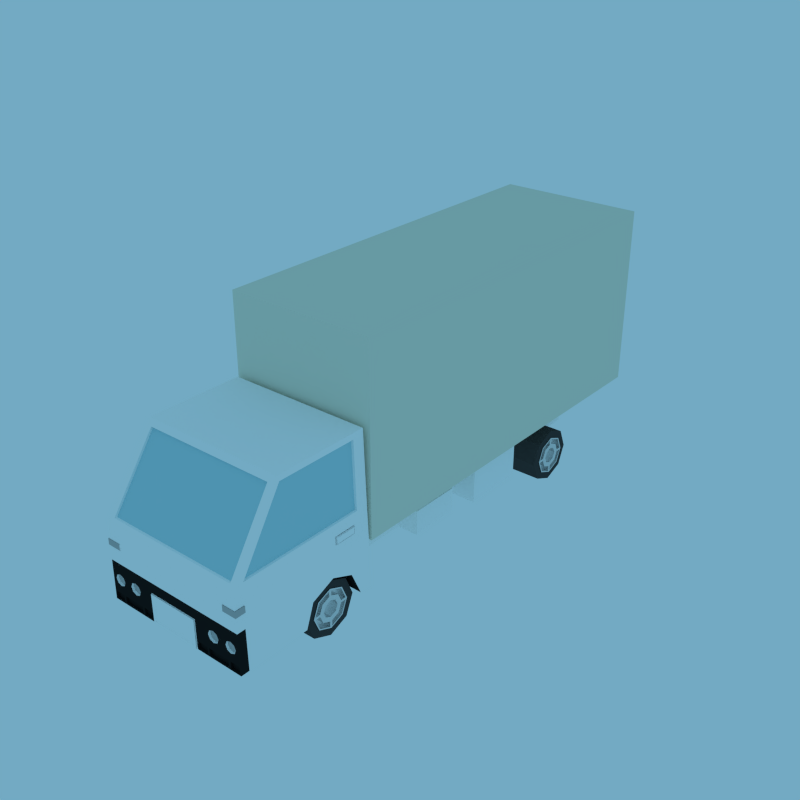 # Source: Truck.blend  (saved by Blender 2.79.0; exported with 4.5.12 LTS)
import bpy
from mathutils import Matrix  # noqa: F401  (used for matrix-valued properties, if any)

bpy.ops.wm.read_factory_settings(use_empty=True)
scene = bpy.context.scene
scene.name = 'Scene'

# ---- collections
col_collection_1 = bpy.data.collections.new('Collection 1'); scene.collection.children.link(col_collection_1)

# ---- materials (node trees are filled in below, after node groups)
mat_white = bpy.data.materials.new('White')
mat_white.alpha_threshold = 0.0
mat_white.diffuse_color = (1.0, 1.0, 1.0, 1.0)
mat_white.roughness = 0.5
mat_window = bpy.data.materials.new('Window')
mat_window.alpha_threshold = 0.0
mat_window.diffuse_color = (0.4532, 0.7322, 0.8, 1.0)
mat_window.roughness = 0.5
mat_wheels = bpy.data.materials.new('Wheels')
mat_wheels.alpha_threshold = 0.0
mat_wheels.diffuse_color = (0.05925, 0.05925, 0.05925, 1.0)
mat_wheels.roughness = 0.5
mat_wheel_rim = bpy.data.materials.new('Wheel Rim')
mat_wheel_rim.alpha_threshold = 0.0
mat_wheel_rim.roughness = 0.5
mat_black = bpy.data.materials.new('Black')
mat_black.alpha_threshold = 0.0
mat_black.diffuse_color = (0.01668, 0.01668, 0.01668, 1.0)
mat_black.roughness = 0.5
mat_cream = bpy.data.materials.new('Cream')
mat_cream.alpha_threshold = 0.0
mat_cream.diffuse_color = (0.7923, 0.8, 0.6717, 1.0)
mat_cream.roughness = 0.5
mat_silver = bpy.data.materials.new('Silver')
mat_silver.alpha_threshold = 0.0
mat_silver.diffuse_color = (0.4819, 0.4819, 0.4819, 1.0)
mat_silver.roughness = 0.5

# ---- material node trees
mat_white.use_nodes = True; mat_white.node_tree.nodes.clear()
_N = mat_white.node_tree.nodes; _L = mat_white.node_tree.links
n0 = _N.new('ShaderNodeOutputMaterial'); n0.name = 'Material Output'; n0.location = (300, 300)
n1 = _N.new('ShaderNodeBsdfDiffuse'); n1.name = 'Diffuse BSDF'; n1.location = (10, 300)
n1.inputs[0].default_value = (1.0, 1.0, 1.0, 1.0)
_L.new(n1.outputs[0], n0.inputs[0])
n0.is_active_output = True
mat_window.use_nodes = True; mat_window.node_tree.nodes.clear()
_N = mat_window.node_tree.nodes; _L = mat_window.node_tree.links
n0 = _N.new('ShaderNodeOutputMaterial'); n0.name = 'Material Output'; n0.location = (300, 300)
n1 = _N.new('ShaderNodeBsdfDiffuse'); n1.name = 'Diffuse BSDF'; n1.location = (10, 300)
n1.inputs[0].default_value = (0.4532, 0.7322, 0.8, 1.0)
_L.new(n1.outputs[0], n0.inputs[0])
n0.is_active_output = True
mat_wheels.use_nodes = True; mat_wheels.node_tree.nodes.clear()
_N = mat_wheels.node_tree.nodes; _L = mat_wheels.node_tree.links
n0 = _N.new('ShaderNodeOutputMaterial'); n0.name = 'Material Output'; n0.location = (300, 300)
n1 = _N.new('ShaderNodeBsdfDiffuse'); n1.name = 'Diffuse BSDF'; n1.location = (10, 300)
n1.inputs[0].default_value = (0.05925, 0.05925, 0.05925, 1.0)
_L.new(n1.outputs[0], n0.inputs[0])
n0.is_active_output = True
mat_wheel_rim.use_nodes = True; mat_wheel_rim.node_tree.nodes.clear()
_N = mat_wheel_rim.node_tree.nodes; _L = mat_wheel_rim.node_tree.links
n0 = _N.new('ShaderNodeOutputMaterial'); n0.name = 'Material Output'; n0.location = (300, 300)
n1 = _N.new('ShaderNodeBsdfAnisotropic'); n1.name = 'Glossy BSDF'; n1.location = (100, 300)
n1.distribution = 'GGX'
n1.inputs[1].default_value = 0.3711
_L.new(n1.outputs[0], n0.inputs[0])
n0.is_active_output = True
mat_black.use_nodes = True; mat_black.node_tree.nodes.clear()
_N = mat_black.node_tree.nodes; _L = mat_black.node_tree.links
n0 = _N.new('ShaderNodeOutputMaterial'); n0.name = 'Material Output'; n0.location = (300, 300)
n1 = _N.new('ShaderNodeBsdfDiffuse'); n1.name = 'Diffuse BSDF'; n1.location = (10, 300)
n1.inputs[0].default_value = (0.01668, 0.01668, 0.01668, 1.0)
_L.new(n1.outputs[0], n0.inputs[0])
n0.is_active_output = True
mat_cream.use_nodes = True; mat_cream.node_tree.nodes.clear()
_N = mat_cream.node_tree.nodes; _L = mat_cream.node_tree.links
n0 = _N.new('ShaderNodeOutputMaterial'); n0.name = 'Material Output'; n0.location = (300, 300)
n1 = _N.new('ShaderNodeBsdfDiffuse'); n1.name = 'Diffuse BSDF'; n1.location = (10, 300)
n1.inputs[0].default_value = (0.7923, 0.8, 0.6717, 1.0)
_L.new(n1.outputs[0], n0.inputs[0])
n0.is_active_output = True
mat_silver.use_nodes = True; mat_silver.node_tree.nodes.clear()
_N = mat_silver.node_tree.nodes; _L = mat_silver.node_tree.links
n0 = _N.new('ShaderNodeOutputMaterial'); n0.name = 'Material Output'; n0.location = (300, 300)
n1 = _N.new('ShaderNodeBsdfDiffuse'); n1.name = 'Diffuse BSDF'; n1.location = (10, 300)
n1.inputs[0].default_value = (0.4819, 0.4819, 0.4819, 1.0)
_L.new(n1.outputs[0], n0.inputs[0])
n0.is_active_output = True

# ---- world
world_world = bpy.data.worlds.new('World'); scene.world = world_world
world_world.use_nodes = True; world_world.node_tree.nodes.clear()
_N = world_world.node_tree.nodes; _L = world_world.node_tree.links
n0 = _N.new('ShaderNodeBackground'); n0.name = 'Background'; n0.location = (114, 309)
n0.inputs[0].default_value = (0.1219, 0.2863, 0.3887, 1.0)
n0.inputs[1].default_value = 1.4
n1 = _N.new('ShaderNodeOutputWorld'); n1.name = 'World Output'; n1.location = (300, 300)
_L.new(n0.outputs[0], n1.inputs[0])
n1.is_active_output = True
world_world.color = (0.05088, 0.05088, 0.05088)
world_world.use_sun_shadow = False
world_world.sun_shadow_jitter_overblur = 0.0
world_world.cycles.sampling_method = 'MANUAL'
world_world.cycles.sample_map_resolution = 2048

# ---- meshes
me_cube = bpy.data.meshes.new('Cube')
me_cube.from_pydata([(0.2987, -0.01448, 0.2765), (0.2987, -0.01448, 1.007), (0.2987, 1.584, 0.2765), (0.2987, 1.584, 1.007), (0.2987, -0.61, 0.1), (0.2844, -0.4089, 0.6993), (0.2987, -0.02, 0.1), (0.2844, -0.03254, 0.7), (0.2987, 1.584, 0.8068), (0.2987, -0.01448, 0.8068), (0.2987, 1.584, 0.9068), (0.2987, -0.01448, 0.9068), (0.2915, -0.02627, 0.4), (0.2915, -0.6103, 0.4002), (0.1431, -0.03254, 0.7), (0.1431, -0.02, 0.1), (0.1431, -0.4089, 0.6993), (0.1031, -0.61, 0.1), (0.1431, -0.6103, 0.4002), (0.1431, -0.02627, 0.4), (0.2951, -0.02314, 0.2667), (0.2959, -0.61, 0.2276), (0.1031, -0.61, 0.2151), (0.1431, -0.02314, 0.2667), (0.1431, 1.378, 0.1), (0.1431, 1.378, 0.2667), (0.2611, 1.123, 0.0769), (0.2611, 1.1, 0.06733), (0.2611, 1.077, 0.0769), (0.2611, 1.067, 0.1), (0.2611, 1.077, 0.1231), (0.2611, 1.1, 0.1327), (0.2611, 1.133, 0.1), (0.2611, 1.123, 0.1231), (0.2811, 1.123, 0.0769), (0.2811, 1.1, 0.06733), (0.2811, 1.077, 0.0769), (0.2811, 1.067, 0.1), (0.2811, 1.077, 0.1231), (0.2811, 1.1, 0.1327), (0.2811, 1.133, 0.1), (0.2811, 1.123, 0.1231), (0.1573, -0.09058, 0.1), (0.1573, -0.1226, 0.1774), (0.1573, -0.2, 0.2094), (0.1573, -0.2774, 0.1774), (0.1573, -0.3094, 0.1), (0.1573, -0.2774, 0.02263), (0.1573, -0.2, -0.009415), (0.1573, -0.1226, 0.02263), (0.278, -0.09058, 0.1), (0.278, -0.1226, 0.1774), (0.278, -0.2, 0.2094), (0.278, -0.2774, 0.1774), (0.278, -0.3094, 0.1), (0.278, -0.2774, 0.02263), (0.278, -0.2, -0.009415), (0.278, -0.1226, 0.02263), (0.1031, -0.4927, 0.2151), (0.2987, -0.3274, 0.1), (0.2987, -0.07236, 0.1), (0.1431, -0.1986, 0.2268), (0.1431, -0.2934, 0.1876), (0.1431, -0.07236, 0.1), (0.1431, -0.3274, 0.1), (0.2968, -0.2934, 0.1876), (0.2959, -0.1986, 0.2268), (0.2967, -0.1124, 0.192), (0.1431, -0.1124, 0.192), (0.1431, -0.1986, 0.1), (0.2844, -0.05522, 0.7), (0.2915, -0.05147, 0.4), (0.1431, -0.08892, 0.7), (0.2951, -0.08892, 0.2667), (0.2849, -0.07767, 0.6773), (0.2849, -0.3978, 0.6773), (0.291, -0.5675, 0.4181), (0.291, -0.07449, 0.4181), (0.275, -0.07767, 0.6773), (0.275, -0.3978, 0.6773), (0.2811, -0.5675, 0.4181), (0.2811, -0.07449, 0.4181), (0.2619, -0.4234, 0.6778), (0.2681, -0.5975, 0.4192), (0.1431, -0.5975, 0.4192), (0.1431, -0.4234, 0.6778), (0.1431, -0.4125, 0.6773), (0.1431, -0.587, 0.4181), (0.2619, -0.4125, 0.6773), (0.2681, -0.587, 0.4181), (0.2922, -0.1802, 0.3737), (0.2931, -0.1801, 0.3402), (0.2922, -0.08918, 0.3737), (0.2931, -0.08919, 0.3402), (0.28, -0.1802, 0.3734), (0.2809, -0.1801, 0.3398), (0.28, -0.08918, 0.3734), (0.2809, -0.08919, 0.3399), (0.2802, -0.1739, 0.3671), (0.2808, -0.1738, 0.3461), (0.2802, -0.09544, 0.3671), (0.2808, -0.09545, 0.3462), (0.2808, -0.1542, 0.3461), (0.2802, -0.1542, 0.3671), (0.2869, -0.1739, 0.3673), (0.2874, -0.1738, 0.3463), (0.2874, -0.1542, 0.3463), (0.2869, -0.1542, 0.3673), (0.2965, -0.1739, 0.3676), (0.297, -0.1738, 0.3465), (0.297, -0.1542, 0.3466), (0.2965, -0.1542, 0.3676), (0.2874, -0.09545, 0.3463), (0.2869, -0.09544, 0.3673), (0.297, -0.09545, 0.3466), (0.2965, -0.09544, 0.3676), (0.1345, -0.007801, 0.253), (0.1345, -0.007801, 0.2939), (0.1345, 1.366, 0.253), (0.1345, 1.366, 0.2939), (0.2807, 1.584, 0.9887), (0.2807, 1.584, 0.8068), (0.2807, 1.584, 0.2945), (0.2807, 1.584, 0.9068), (0.2317, 1.57, 0.8956), (0.2317, 1.57, 0.9108), (0.2317, 1.593, 0.8956), (0.2317, 1.593, 0.9108), (0.2918, 1.57, 0.8956), (0.2918, 1.57, 0.9108), (0.2918, 1.593, 0.8956), (0.2918, 1.593, 0.9108), (0.2317, 1.57, 0.3668), (0.2317, 1.57, 0.382), (0.2317, 1.593, 0.3668), (0.2317, 1.593, 0.382), (0.2918, 1.57, 0.3668), (0.2918, 1.57, 0.382), (0.2918, 1.593, 0.3668), (0.2918, 1.593, 0.382), (0.006417, 1.584, 1.007), (0.006417, -0.01448, 0.2765), (0.006417, -0.01448, 0.8068), (0.006417, -0.01448, 0.9068), (0.006417, 1.584, 0.2765), (0.006417, -0.01448, 1.007), (0.006417, 1.584, 0.9887), (0.006417, 1.584, 0.2945), (0.006417, 1.584, 0.8068), (0.006417, 1.584, 0.9068), (0.006417, 1.58, 0.2945), (0.006417, 1.58, 0.8068), (0.006417, 1.58, 0.9887), (0.006417, 1.58, 0.9068), (0.006417, 1.584, 0.6041), (0.006417, 1.584, 0.623), (0.006417, 1.58, 0.6041), (0.006417, 1.58, 0.623), (0.05529, 1.584, 0.623), (0.05529, 1.584, 0.6041), (0.007139, 1.584, 0.6048), (0.007139, 1.584, 0.6222), (0.05457, 1.584, 0.6222), (0.05457, 1.584, 0.6048), (0.007139, 1.572, 0.6048), (0.007139, 1.572, 0.6222), (0.05457, 1.572, 0.6222), (0.05457, 1.572, 0.6048), (0.04083, 1.572, 0.6222), (0.04083, 1.572, 0.6048), (0.04168, 1.572, 0.6214), (0.05372, 1.572, 0.6214), (0.05372, 1.572, 0.6057), (0.04168, 1.572, 0.6057), (0.04168, 1.577, 0.6214), (0.05372, 1.577, 0.6214), (0.05372, 1.577, 0.6057), (0.04168, 1.577, 0.6057), (0.04168, 1.584, 0.6214), (0.05372, 1.584, 0.6214), (0.05372, 1.584, 0.6057), (0.04168, 1.584, 0.6057), (0.00975, 1.577, 0.6057), (0.00975, 1.577, 0.6214), (0.00975, 1.584, 0.6057), (0.00975, 1.584, 0.6214), (0.224, -0.61, 0.2276), (0.224, -0.61, 0.1), (0.2973, -0.61, 0.1638), (0.2496, -0.61, 0.1), (0.1031, -0.61, 0.1638), (0.26, -0.61, 0.2276), (0.1835, -0.61, 0.2276), (0.1549, -0.61, 0.1), (0.224, -0.61, 0.1891), (0.1601, -0.61, 0.1891), (0.167, -0.61, 0.1725), (0.1835, -0.61, 0.2126), (0.2001, -0.61, 0.2057), (0.1835, -0.61, 0.1657), (0.2001, -0.61, 0.1725), (0.207, -0.61, 0.1891), (0.167, -0.61, 0.2057), (0.2832, -0.61, 0.189), (0.2765, -0.61, 0.1731), (0.2605, -0.61, 0.1665), (0.2607, -0.61, 0.2117), (0.2767, -0.61, 0.205), (0.2381, -0.61, 0.1892), (0.2446, -0.61, 0.1732), (0.2447, -0.61, 0.2051), (0.2606, -0.6008, 0.1891), (0.2605, -0.6008, 0.1665), (0.2607, -0.6008, 0.2117), (0.2832, -0.6008, 0.189), (0.2381, -0.6008, 0.1892), (0.1835, -0.6008, 0.1891), (0.1835, -0.6008, 0.1657), (0.1835, -0.6008, 0.2126), (0.207, -0.6008, 0.1891), (0.1601, -0.6008, 0.1891), (0.167, -0.6008, 0.1725), (0.2001, -0.6008, 0.2057), (0.2001, -0.6008, 0.1725), (0.167, -0.6008, 0.2057), (0.2765, -0.6008, 0.1731), (0.2767, -0.6008, 0.205), (0.2446, -0.6008, 0.1732), (0.2447, -0.6008, 0.2051), (0.2962, -0.4927, 0.2128), (0.2987, -0.4927, 0.1), (0.1031, -0.4927, 0.1), (0.1031, -0.4927, 0.1638), (0.1005, -0.6142, 0.102), (0.1005, -0.6142, 0.2131), (0.1005, -0.4884, 0.102), (0.1005, -0.4884, 0.2131), (0.09492, -0.6142, 0.2075), (0.09492, -0.6142, 0.1076), (0.09492, -0.61, 0.2075), (0.09492, -0.61, 0.1076), (0.136, -0.61, 0.1374), (0.224, -0.61, 0.1374), (0.1031, -0.61, 0.1374), (0.2345, -0.61, 0.1374), (0.2979, -0.61, 0.1374), (0.1549, -0.61, 0.1374), (0.2873, -0.61, 0.1374), (0.2496, -0.61, 0.1374), (0.2117, -0.61, 0.1374), (0.2939, -0.61, 0.1333), (0.2873, -0.61, 0.1333), (0.2537, -0.61, 0.1333), (0.2537, -0.61, 0.1041), (0.2945, -0.61, 0.1041), (0.2345, -0.61, 0.1333), (0.224, -0.61, 0.1333), (0.2117, -0.61, 0.1333), (0.159, -0.61, 0.1333), (0.159, -0.61, 0.1041), (0.224, -0.61, 0.1041), (0.2455, -0.61, 0.1041), (0.2455, -0.61, 0.1333), (0.136, -0.61, 0.1333), (0.1072, -0.61, 0.1333), (0.1072, -0.61, 0.1041), (0.1508, -0.61, 0.1041), (0.1508, -0.61, 0.1333), (0.2939, -0.6, 0.1333), (0.2873, -0.6, 0.1333), (0.2945, -0.6, 0.1041), (0.2537, -0.6, 0.1333), (0.2537, -0.6, 0.1041), (0.2345, -0.6, 0.1333), (0.224, -0.6, 0.1333), (0.2455, -0.6, 0.1333), (0.2117, -0.6, 0.1333), (0.159, -0.6, 0.1333), (0.159, -0.6, 0.1041), (0.224, -0.6, 0.1041), (0.2455, -0.6, 0.1041), (0.136, -0.6, 0.1333), (0.1072, -0.6, 0.1333), (0.1508, -0.6, 0.1333), (0.1072, -0.6, 0.1041), (0.1508, -0.6, 0.1041), (0.2931, -0.6102, 0.3396), (0.2937, -0.6101, 0.3143), (0.2931, -0.5682, 0.3396), (0.2937, -0.5682, 0.3143), (0.2361, -0.6101, 0.3143), (0.2361, -0.6102, 0.3396), (0.2931, -0.6102, 0.3384), (0.2931, -0.5695, 0.3384), (0.2937, -0.6101, 0.3156), (0.2937, -0.5695, 0.3156), (0.2373, -0.6101, 0.3156), (0.2373, -0.6102, 0.3384), (0.2903, -0.6081, 0.3366), (0.2908, -0.6081, 0.3179), (0.2903, -0.5718, 0.3366), (0.2908, -0.5718, 0.3173), (0.2391, -0.6081, 0.3173), (0.2391, -0.6081, 0.3366), (0.2903, -0.6081, 0.336), (0.2903, -0.5724, 0.336), (0.2908, -0.6081, 0.3173), (0.2908, -0.5724, 0.3179), (0.2397, -0.6081, 0.3179), (0.2397, -0.6081, 0.336), (0.2959, -0.6122, 0.3391), (0.2966, -0.6121, 0.3148), (0.296, -0.5723, 0.3391), (0.2966, -0.5723, 0.3148), (0.2401, -0.6121, 0.3148), (0.2401, -0.6121, 0.3391), (0.1431, 0.3097, 0.2667), (0.1431, 0.5165, 0.2667), (0.1431, 0.3097, 0.1), (0.1431, 0.517, 0.1), (0.1431, 0.6158, 0.2667), (0.1431, 0.8727, 0.2667), (0.1431, 0.6161, 0.1), (0.1431, 0.8728, 0.1), (0.1431, 0.5167, 0.1986), (0.1431, 0.3097, 0.1986), (0.1431, 0.8727, 0.2426), (0.1431, 0.6159, 0.2426), (0.2287, 0.3097, 0.1), (0.2287, 0.517, 0.1), (0.2556, 0.6161, 0.1), (0.2556, 0.8728, 0.1), (0.2287, 0.5167, 0.1986), (0.2287, 0.3097, 0.1986), (0.2556, 0.8727, 0.2426), (0.2556, 0.6159, 0.2426), (0.278, -0.1436, 0.1564), (0.278, -0.1203, 0.1), (0.278, -0.2, 0.1797), (0.278, -0.2564, 0.1564), (0.278, -0.2797, 0.1), (0.278, -0.2564, 0.04363), (0.278, -0.2, 0.02027), (0.278, -0.1436, 0.04363), (0.278, -0.1463, 0.1537), (0.278, -0.124, 0.1), (0.278, -0.2, 0.176), (0.278, -0.2537, 0.1537), (0.278, -0.276, 0.1), (0.278, -0.2537, 0.04629), (0.278, -0.2, 0.02404), (0.278, -0.1463, 0.04629), (0.2811, -0.1444, 0.1556), (0.2811, -0.1214, 0.1), (0.2811, -0.2, 0.1786), (0.2811, -0.2556, 0.1556), (0.2811, -0.2786, 0.1), (0.2811, -0.2556, 0.04444), (0.2811, -0.2, 0.02143), (0.2811, -0.1444, 0.04444), (0.2811, -0.1668, 0.1332), (0.2811, -0.1531, 0.1), (0.2811, -0.2, 0.1469), (0.2811, -0.2332, 0.1332), (0.2811, -0.2469, 0.1), (0.2811, -0.2332, 0.06683), (0.2811, -0.2, 0.05309), (0.2811, -0.1668, 0.06683), (0.2811, -0.252, 0.04799), (0.2811, -0.2046, 0.02837), (0.2811, -0.2046, 0.04999), (0.2811, -0.2367, 0.06328), (0.2811, -0.25, 0.09536), (0.2811, -0.2716, 0.09536), (0.2811, -0.252, 0.152), (0.2811, -0.2716, 0.1046), (0.2811, -0.25, 0.1046), (0.2811, -0.2367, 0.1367), (0.2811, -0.2046, 0.15), (0.2811, -0.2046, 0.1716), (0.2811, -0.148, 0.152), (0.2811, -0.1954, 0.1716), (0.2811, -0.1954, 0.15), (0.2811, -0.1633, 0.1367), (0.2811, -0.15, 0.1046), (0.2811, -0.1284, 0.1046), (0.2811, -0.148, 0.04799), (0.2811, -0.1284, 0.09536), (0.2811, -0.15, 0.09536), (0.2811, -0.1633, 0.06328), (0.2811, -0.1954, 0.04999), (0.2811, -0.1954, 0.02837), (0.2611, -0.2046, 0.02837), (0.2611, -0.252, 0.04799), (0.2611, -0.2716, 0.09536), (0.2611, -0.2046, 0.04999), (0.2611, -0.2367, 0.06328), (0.2611, -0.25, 0.09536), (0.2611, -0.2716, 0.1046), (0.2611, -0.252, 0.152), (0.2611, -0.2046, 0.1716), (0.2611, -0.25, 0.1046), (0.2611, -0.2367, 0.1367), (0.2611, -0.2046, 0.15), (0.2611, -0.1954, 0.1716), (0.2611, -0.148, 0.152), (0.2611, -0.1284, 0.1046), (0.2611, -0.1954, 0.15), (0.2611, -0.1633, 0.1367), (0.2611, -0.15, 0.1046), (0.2611, -0.1284, 0.09536), (0.2611, -0.148, 0.04799), (0.2611, -0.1954, 0.02837), (0.2611, -0.15, 0.09536), (0.2611, -0.1633, 0.06328), (0.2611, -0.1954, 0.04999), (0.2811, -0.1769, 0.1231), (0.2811, -0.1673, 0.1), (0.2811, -0.2, 0.1327), (0.2811, -0.2231, 0.1231), (0.2811, -0.2327, 0.1), (0.2811, -0.2231, 0.0769), (0.2811, -0.2, 0.06733), (0.2811, -0.1769, 0.0769), (0.2611, -0.1769, 0.1231), (0.2611, -0.1673, 0.1), (0.2611, -0.2, 0.1327), (0.2611, -0.2231, 0.1231), (0.2611, -0.2327, 0.1), (0.2611, -0.2231, 0.0769), (0.2611, -0.2, 0.06733), (0.2611, -0.1769, 0.0769), (0.2611, 1.105, 0.04999), (0.2611, 1.137, 0.06328), (0.2611, 1.15, 0.09536), (0.2611, 1.105, 0.02837), (0.2611, 1.152, 0.04799), (0.2611, 1.172, 0.09536), (0.2611, 1.15, 0.1046), (0.2611, 1.137, 0.1367), (0.2611, 1.105, 0.15), (0.2611, 1.172, 0.1046), (0.2611, 1.152, 0.152), (0.2611, 1.105, 0.1716), (0.2611, 1.095, 0.15), (0.2611, 1.063, 0.1367), (0.2611, 1.05, 0.1046), (0.2611, 1.095, 0.1716), (0.2611, 1.048, 0.152), (0.2611, 1.028, 0.1046), (0.2611, 1.05, 0.09536), (0.2611, 1.063, 0.06328), (0.2611, 1.095, 0.04999), (0.2611, 1.028, 0.09536), (0.2611, 1.048, 0.04799), (0.2611, 1.095, 0.02837), (0.2811, 1.105, 0.02837), (0.2811, 1.105, 0.04999), (0.2811, 1.137, 0.06328), (0.2811, 1.15, 0.09536), (0.2811, 1.172, 0.09536), (0.2811, 1.152, 0.04799), (0.2811, 1.172, 0.1046), (0.2811, 1.15, 0.1046), (0.2811, 1.137, 0.1367), (0.2811, 1.105, 0.15), (0.2811, 1.105, 0.1716), (0.2811, 1.152, 0.152), (0.2811, 1.095, 0.1716), (0.2811, 1.095, 0.15), (0.2811, 1.063, 0.1367), (0.2811, 1.05, 0.1046), (0.2811, 1.028, 0.1046), (0.2811, 1.048, 0.152), (0.2811, 1.028, 0.09536), (0.2811, 1.05, 0.09536), (0.2811, 1.063, 0.06328), (0.2811, 1.095, 0.04999), (0.2811, 1.095, 0.02837), (0.2811, 1.048, 0.04799), (0.2811, 1.133, 0.06683), (0.2811, 1.1, 0.05309), (0.2811, 1.067, 0.06683), (0.2811, 1.053, 0.1), (0.2811, 1.067, 0.1332), (0.2811, 1.1, 0.1469), (0.2811, 1.147, 0.1), (0.2811, 1.133, 0.1332), (0.2811, 1.156, 0.04444), (0.2811, 1.1, 0.02143), (0.2811, 1.044, 0.04444), (0.2811, 1.021, 0.1), (0.2811, 1.044, 0.1556), (0.2811, 1.1, 0.1786), (0.2811, 1.179, 0.1), (0.2811, 1.156, 0.1556), (0.278, 1.154, 0.04629), (0.278, 1.1, 0.02404), (0.278, 1.046, 0.04629), (0.278, 1.024, 0.1), (0.278, 1.046, 0.1537), (0.278, 1.1, 0.176), (0.278, 1.176, 0.1), (0.278, 1.154, 0.1537), (0.278, 1.156, 0.04363), (0.278, 1.1, 0.02027), (0.278, 1.044, 0.04363), (0.278, 1.02, 0.1), (0.278, 1.044, 0.1564), (0.278, 1.1, 0.1797), (0.278, 1.18, 0.1), (0.278, 1.156, 0.1564), (0.278, 1.177, 0.02263), (0.278, 1.1, -0.009415), (0.278, 1.023, 0.02263), (0.278, 0.9906, 0.1), (0.278, 1.023, 0.1774), (0.278, 1.1, 0.2094), (0.278, 1.177, 0.1774), (0.278, 1.209, 0.1), (0.1573, 1.177, 0.02263), (0.1573, 1.1, -0.009415), (0.1573, 1.023, 0.02263), (0.1573, 0.9906, 0.1), (0.1573, 1.023, 0.1774), (0.1573, 1.1, 0.2094), (0.1573, 1.177, 0.1774), (0.1573, 1.209, 0.1), (0.2952, -0.61, 0.2563), (0.2959, -0.5766, 0.2301), (0.296, -0.5766, 0.2233), (0.2987, -0.5766, 0.1), (0.2957, -0.5766, 0.2363), (0.2952, -0.5003, 0.2563), (0.1098, -0.61, 0.2563), (0.2952, -0.5766, 0.2563), (-0.2987, -0.01448, 0.2765), (-0.2987, -0.01448, 1.007), (-0.2987, 1.584, 0.2765), (-0.2987, 1.584, 1.007), (-0.2987, -0.61, 0.1), (-0.2844, -0.4089, 0.6993), (-0.2987, -0.02, 0.1), (-0.2844, -0.03254, 0.7), (-0.2987, 1.584, 0.8068), (-0.2987, -0.01448, 0.8068), (-0.2987, 1.584, 0.9068), (-0.2987, -0.01448, 0.9068), (-0.2915, -0.02627, 0.4), (-0.2915, -0.6103, 0.4002), (-0.1431, -0.03254, 0.7), (-0.1431, -0.02, 0.1), (-0.1431, -0.4089, 0.6993), (-0.1031, -0.61, 0.1), (-0.1431, -0.6103, 0.4002), (-0.1431, -0.02627, 0.4), (-0.2951, -0.02314, 0.2667), (-0.2959, -0.61, 0.2276), (-0.1031, -0.61, 0.2151), (-0.1431, -0.02314, 0.2667), (-0.1431, 1.378, 0.1), (-0.1431, 1.378, 0.2667), (-0.2611, 1.123, 0.0769), (-0.2611, 1.1, 0.06733), (-0.2611, 1.077, 0.0769), (-0.2611, 1.067, 0.1), (-0.2611, 1.077, 0.1231), (-0.2611, 1.1, 0.1327), (-0.2611, 1.133, 0.1), (-0.2611, 1.123, 0.1231), (-0.2811, 1.123, 0.0769), (-0.2811, 1.1, 0.06733), (-0.2811, 1.077, 0.0769), (-0.2811, 1.067, 0.1), (-0.2811, 1.077, 0.1231), (-0.2811, 1.1, 0.1327), (-0.2811, 1.133, 0.1), (-0.2811, 1.123, 0.1231), (-0.1573, -0.09058, 0.1), (-0.1573, -0.1226, 0.1774), (-0.1573, -0.2, 0.2094), (-0.1573, -0.2774, 0.1774), (-0.1573, -0.3094, 0.1), (-0.1573, -0.2774, 0.02263), (-0.1573, -0.2, -0.009415), (-0.1573, -0.1226, 0.02263), (-0.278, -0.09058, 0.1), (-0.278, -0.1226, 0.1774), (-0.278, -0.2, 0.2094), (-0.278, -0.2774, 0.1774), (-0.278, -0.3094, 0.1), (-0.278, -0.2774, 0.02263), (-0.278, -0.2, -0.009415), (-0.278, -0.1226, 0.02263), (0.0, 1.584, 1.007), (0.0, 1.584, 0.2765), (0.0, -0.01448, 1.007), (0.0, -0.01448, 0.2765), (0.0, -0.01448, 0.8068), (0.0, -0.01448, 0.9068), (0.0, -0.03254, 0.7), (0.0, -0.02, 0.1), (0.0, -0.4089, 0.6993), (-0.1031, -0.4927, 0.2151), (0.0, -0.6103, 0.4002), (0.0, -0.02627, 0.4), (0.0, -0.02314, 0.2667), (0.0, -0.61, 0.2151), (0.0, 1.378, 0.1), (0.0, 1.378, 0.2667), (-0.2987, -0.3274, 0.1), (-0.2987, -0.07236, 0.1), (-0.1431, -0.1986, 0.2268), (-0.1431, -0.2934, 0.1876), (-0.1431, -0.07236, 0.1), (-0.1431, -0.3274, 0.1), (-0.2968, -0.2934, 0.1876), (-0.2959, -0.1986, 0.2268), (-0.2967, -0.1124, 0.192), (-0.1431, -0.1124, 0.192), (-0.1431, -0.1986, 0.1), (0.0, -0.1986, 0.1), (-0.2844, -0.05522, 0.7), (-0.2915, -0.05147, 0.4), (-0.1431, -0.08892, 0.7), (-0.2951, -0.08892, 0.2667), (0.0, -0.08892, 0.7), (-0.2849, -0.07767, 0.6773), (-0.2849, -0.3978, 0.6773), (-0.291, -0.5675, 0.4181), (-0.291, -0.07449, 0.4181), (-0.275, -0.07767, 0.6773), (-0.275, -0.3978, 0.6773), (-0.2811, -0.5675, 0.4181), (-0.2811, -0.07449, 0.4181), (-0.2619, -0.4234, 0.6778), (-0.2681, -0.5975, 0.4192), (-0.1431, -0.5975, 0.4192), (-0.1431, -0.4234, 0.6778), (0.0, -0.5975, 0.4192), (0.0, -0.4234, 0.6778), (-0.1431, -0.4125, 0.6773), (-0.1431, -0.587, 0.4181), (0.0, -0.4125, 0.6773), (0.0, -0.587, 0.4181), (-0.2619, -0.4125, 0.6773), (-0.2681, -0.587, 0.4181), (-0.2922, -0.1802, 0.3737), (-0.2931, -0.1801, 0.3402), (-0.2922, -0.08918, 0.3737), (-0.2931, -0.08919, 0.3402), (-0.28, -0.1802, 0.3734), (-0.2809, -0.1801, 0.3398), (-0.28, -0.08918, 0.3734), (-0.2809, -0.08919, 0.3399), (-0.2802, -0.1739, 0.3671), (-0.2808, -0.1738, 0.3461), (-0.2802, -0.09544, 0.3671), (-0.2808, -0.09545, 0.3462), (-0.2808, -0.1542, 0.3461), (-0.2802, -0.1542, 0.3671), (-0.2869, -0.1739, 0.3673), (-0.2874, -0.1738, 0.3463), (-0.2874, -0.1542, 0.3463), (-0.2869, -0.1542, 0.3673), (-0.2965, -0.1739, 0.3676), (-0.297, -0.1738, 0.3465), (-0.297, -0.1542, 0.3466), (-0.2965, -0.1542, 0.3676), (-0.2874, -0.09545, 0.3463), (-0.2869, -0.09544, 0.3673), (-0.297, -0.09545, 0.3466), (-0.2965, -0.09544, 0.3676), (0.0, -0.007801, 0.253), (0.0, -0.007801, 0.2939), (0.0, 1.366, 0.253), (0.0, 1.366, 0.2939), (-0.1345, -0.007801, 0.253), (-0.1345, -0.007801, 0.2939), (-0.1345, 1.366, 0.253), (-0.1345, 1.366, 0.2939), (-0.2807, 1.584, 0.9887), (-0.2807, 1.584, 0.8068), (-0.2807, 1.584, 0.2945), (-0.2807, 1.584, 0.9068), (-0.2317, 1.57, 0.8956), (-0.2317, 1.57, 0.9108), (-0.2317, 1.593, 0.8956), (-0.2317, 1.593, 0.9108), (-0.2918, 1.57, 0.8956), (-0.2918, 1.57, 0.9108), (-0.2918, 1.593, 0.8956), (-0.2918, 1.593, 0.9108), (-0.2317, 1.57, 0.3668), (-0.2317, 1.57, 0.382), (-0.2317, 1.593, 0.3668), (-0.2317, 1.593, 0.382), (-0.2918, 1.57, 0.3668), (-0.2918, 1.57, 0.382), (-0.2918, 1.593, 0.3668), (-0.2918, 1.593, 0.382), (-0.006417, 1.584, 1.007), (-0.006417, -0.01448, 0.2765), (-0.006417, -0.01448, 0.8068), (-0.006417, -0.01448, 0.9068), (-0.006417, 1.584, 0.2765), (-0.006417, -0.01448, 1.007), (-0.006417, 1.584, 0.9887), (-0.006417, 1.584, 0.2945), (0.0, 1.584, 0.2945), (0.0, 1.584, 0.9887), (-0.006417, 1.584, 0.8068), (-0.006417, 1.584, 0.9068), (-0.006417, 1.58, 0.2945), (-0.006417, 1.58, 0.8068), (0.0, 1.58, 0.2945), (0.0, 1.58, 0.8068), (-0.006417, 1.58, 0.9887), (0.0, 1.58, 0.9887), (-0.006417, 1.58, 0.9068), (0.0, 1.58, 0.9068), (-0.006417, 1.584, 0.6041), (-0.006417, 1.584, 0.623), (-0.006417, 1.58, 0.6041), (0.0, 1.58, 0.6041), (0.0, 1.58, 0.623), (-0.006417, 1.58, 0.623), (-0.05529, 1.584, 0.623), (-0.05529, 1.584, 0.6041), (-0.007139, 1.584, 0.6048), (-0.007139, 1.584, 0.6222), (-0.05457, 1.584, 0.6222), (-0.05457, 1.584, 0.6048), (-0.007139, 1.572, 0.6048), (-0.007139, 1.572, 0.6222), (-0.05457, 1.572, 0.6222), (-0.05457, 1.572, 0.6048), (-0.04083, 1.572, 0.6222), (-0.04083, 1.572, 0.6048), (-0.04168, 1.572, 0.6214), (-0.05372, 1.572, 0.6214), (-0.05372, 1.572, 0.6057), (-0.04168, 1.572, 0.6057), (-0.04168, 1.577, 0.6214), (-0.05372, 1.577, 0.6214), (-0.05372, 1.577, 0.6057), (-0.04168, 1.577, 0.6057), (-0.04168, 1.584, 0.6214), (-0.05372, 1.584, 0.6214), (-0.05372, 1.584, 0.6057), (-0.04168, 1.584, 0.6057), (-0.00975, 1.577, 0.6057), (-0.00975, 1.577, 0.6214), (-0.00975, 1.584, 0.6057), (-0.00975, 1.584, 0.6214), (-0.224, -0.61, 0.2276), (-0.224, -0.61, 0.1), (-0.2973, -0.61, 0.1638), (-0.2496, -0.61, 0.1), (-0.1031, -0.61, 0.1638), (-0.26, -0.61, 0.2276), (-0.1835, -0.61, 0.2276), (-0.1549, -0.61, 0.1), (-0.224, -0.61, 0.1891), (-0.1601, -0.61, 0.1891), (-0.167, -0.61, 0.1725), (-0.1835, -0.61, 0.2126), (-0.2001, -0.61, 0.2057), (-0.1835, -0.61, 0.1657), (-0.2001, -0.61, 0.1725), (-0.207, -0.61, 0.1891), (-0.167, -0.61, 0.2057), (-0.2832, -0.61, 0.189), (-0.2765, -0.61, 0.1731), (-0.2605, -0.61, 0.1665), (-0.2607, -0.61, 0.2117), (-0.2767, -0.61, 0.205), (-0.2381, -0.61, 0.1892), (-0.2446, -0.61, 0.1732), (-0.2447, -0.61, 0.2051), (-0.2606, -0.6008, 0.1891), (-0.2605, -0.6008, 0.1665), (-0.2607, -0.6008, 0.2117), (-0.2832, -0.6008, 0.189), (-0.2381, -0.6008, 0.1892), (-0.1835, -0.6008, 0.1891), (-0.1835, -0.6008, 0.1657), (-0.1835, -0.6008, 0.2126), (-0.207, -0.6008, 0.1891), (-0.1601, -0.6008, 0.1891), (-0.167, -0.6008, 0.1725), (-0.2001, -0.6008, 0.2057), (-0.2001, -0.6008, 0.1725), (-0.167, -0.6008, 0.2057), (-0.2765, -0.6008, 0.1731), (-0.2767, -0.6008, 0.205), (-0.2446, -0.6008, 0.1732), (-0.2447, -0.6008, 0.2051), (-0.2962, -0.4927, 0.2128), (-0.2987, -0.4927, 0.1), (-0.1031, -0.4927, 0.1), (0.0, -0.4927, 0.1), (0.0, -0.4927, 0.2151), (0.0, -0.6142, 0.1076), (-0.1031, -0.4927, 0.1638), (0.0, -0.4927, 0.1638), (0.0, -0.6142, 0.2131), (0.0, -0.4884, 0.102), (0.0, -0.4884, 0.2131), (-0.1005, -0.6142, 0.102), (-0.1005, -0.6142, 0.2131), (-0.1005, -0.4884, 0.102), (-0.1005, -0.4884, 0.2131), (-0.09492, -0.6142, 0.2075), (-0.09492, -0.6142, 0.1076), (0.0, -0.6142, 0.2075), (0.0, -0.6142, 0.102), (0.0, -0.61, 0.1076), (0.0, -0.61, 0.2075), (-0.09492, -0.61, 0.2075), (-0.09492, -0.61, 0.1076), (-0.136, -0.61, 0.1374), (-0.224, -0.61, 0.1374), (-0.1031, -0.61, 0.1374), (-0.2345, -0.61, 0.1374), (-0.2979, -0.61, 0.1374), (-0.1549, -0.61, 0.1374), (-0.2873, -0.61, 0.1374), (-0.2496, -0.61, 0.1374), (-0.2117, -0.61, 0.1374), (-0.2939, -0.61, 0.1333), (-0.2873, -0.61, 0.1333), (-0.2537, -0.61, 0.1333), (-0.2537, -0.61, 0.1041), (-0.2945, -0.61, 0.1041), (-0.2345, -0.61, 0.1333), (-0.224, -0.61, 0.1333), (-0.2117, -0.61, 0.1333), (-0.159, -0.61, 0.1333), (-0.159, -0.61, 0.1041), (-0.224, -0.61, 0.1041), (-0.2455, -0.61, 0.1041), (-0.2455, -0.61, 0.1333), (-0.136, -0.61, 0.1333), (-0.1072, -0.61, 0.1333), (-0.1072, -0.61, 0.1041), (-0.1508, -0.61, 0.1041), (-0.1508, -0.61, 0.1333), (-0.2939, -0.6, 0.1333), (-0.2873, -0.6, 0.1333), (-0.2945, -0.6, 0.1041), (-0.2537, -0.6, 0.1333), (-0.2537, -0.6, 0.1041), (-0.2345, -0.6, 0.1333), (-0.224, -0.6, 0.1333), (-0.2455, -0.6, 0.1333), (-0.2117, -0.6, 0.1333), (-0.159, -0.6, 0.1333), (-0.159, -0.6, 0.1041), (-0.224, -0.6, 0.1041), (-0.2455, -0.6, 0.1041), (-0.136, -0.6, 0.1333), (-0.1072, -0.6, 0.1333), (-0.1508, -0.6, 0.1333), (-0.1072, -0.6, 0.1041), (-0.1508, -0.6, 0.1041), (-0.2931, -0.6102, 0.3396), (-0.2937, -0.6101, 0.3143), (-0.2931, -0.5682, 0.3396), (-0.2937, -0.5682, 0.3143), (-0.2361, -0.6101, 0.3143), (-0.2361, -0.6102, 0.3396), (-0.2931, -0.6102, 0.3384), (-0.2931, -0.5695, 0.3384), (-0.2937, -0.6101, 0.3156), (-0.2937, -0.5695, 0.3156), (-0.2373, -0.6101, 0.3156), (-0.2373, -0.6102, 0.3384), (-0.2903, -0.6081, 0.3366), (-0.2908, -0.6081, 0.3179), (-0.2903, -0.5718, 0.3366), (-0.2908, -0.5718, 0.3173), (-0.2391, -0.6081, 0.3173), (-0.2391, -0.6081, 0.3366), (-0.2903, -0.6081, 0.336), (-0.2903, -0.5724, 0.336), (-0.2908, -0.6081, 0.3173), (-0.2908, -0.5724, 0.3179), (-0.2397, -0.6081, 0.3179), (-0.2397, -0.6081, 0.336), (-0.2959, -0.6122, 0.3391), (-0.2966, -0.6121, 0.3148), (-0.296, -0.5723, 0.3391), (-0.2966, -0.5723, 0.3148), (-0.2401, -0.6121, 0.3148), (-0.2401, -0.6121, 0.3391), (-0.1431, 0.3097, 0.2667), (-0.1431, 0.5165, 0.2667), (-0.1431, 0.3097, 0.1), (-0.1431, 0.517, 0.1), (0.0, 0.3097, 0.1), (0.0, 0.517, 0.1), (0.0, 0.3097, 0.2667), (0.0, 0.5165, 0.2667), (-0.1431, 0.6158, 0.2667), (-0.1431, 0.8727, 0.2667), (-0.1431, 0.6161, 0.1), (-0.1431, 0.8728, 0.1), (0.0, 0.6161, 0.1), (0.0, 0.8728, 0.1), (0.0, 0.6158, 0.2667), (0.0, 0.8727, 0.2667), (-0.1431, 0.5167, 0.1986), (-0.1431, 0.3097, 0.1986), (-0.1431, 0.8727, 0.2426), (-0.1431, 0.6159, 0.2426), (-0.2287, 0.3097, 0.1), (-0.2287, 0.517, 0.1), (-0.2556, 0.6161, 0.1), (-0.2556, 0.8728, 0.1), (-0.2287, 0.5167, 0.1986), (-0.2287, 0.3097, 0.1986), (-0.2556, 0.8727, 0.2426), (-0.2556, 0.6159, 0.2426), (-0.278, -0.1436, 0.1564), (-0.278, -0.1203, 0.1), (-0.278, -0.2, 0.1797), (-0.278, -0.2564, 0.1564), (-0.278, -0.2797, 0.1), (-0.278, -0.2564, 0.04363), (-0.278, -0.2, 0.02027), (-0.278, -0.1436, 0.04363), (-0.278, -0.1463, 0.1537), (-0.278, -0.124, 0.1), (-0.278, -0.2, 0.176), (-0.278, -0.2537, 0.1537), (-0.278, -0.276, 0.1), (-0.278, -0.2537, 0.04629), (-0.278, -0.2, 0.02404), (-0.278, -0.1463, 0.04629), (-0.2811, -0.1444, 0.1556), (-0.2811, -0.1214, 0.1), (-0.2811, -0.2, 0.1786), (-0.2811, -0.2556, 0.1556), (-0.2811, -0.2786, 0.1), (-0.2811, -0.2556, 0.04444), (-0.2811, -0.2, 0.02143), (-0.2811, -0.1444, 0.04444), (-0.2811, -0.1668, 0.1332), (-0.2811, -0.1531, 0.1), (-0.2811, -0.2, 0.1469), (-0.2811, -0.2332, 0.1332), (-0.2811, -0.2469, 0.1), (-0.2811, -0.2332, 0.06683), (-0.2811, -0.2, 0.05309), (-0.2811, -0.1668, 0.06683), (-0.2811, -0.252, 0.04799), (-0.2811, -0.2046, 0.02837), (-0.2811, -0.2046, 0.04999), (-0.2811, -0.2367, 0.06328), (-0.2811, -0.25, 0.09536), (-0.2811, -0.2716, 0.09536), (-0.2811, -0.252, 0.152), (-0.2811, -0.2716, 0.1046), (-0.2811, -0.25, 0.1046), (-0.2811, -0.2367, 0.1367), (-0.2811, -0.2046, 0.15), (-0.2811, -0.2046, 0.1716), (-0.2811, -0.148, 0.152), (-0.2811, -0.1954, 0.1716), (-0.2811, -0.1954, 0.15), (-0.2811, -0.1633, 0.1367), (-0.2811, -0.15, 0.1046), (-0.2811, -0.1284, 0.1046), (-0.2811, -0.148, 0.04799), (-0.2811, -0.1284, 0.09536), (-0.2811, -0.15, 0.09536), (-0.2811, -0.1633, 0.06328), (-0.2811, -0.1954, 0.04999), (-0.2811, -0.1954, 0.02837), (-0.2611, -0.2046, 0.02837), (-0.2611, -0.252, 0.04799), (-0.2611, -0.2716, 0.09536), (-0.2611, -0.2046, 0.04999), (-0.2611, -0.2367, 0.06328), (-0.2611, -0.25, 0.09536), (-0.2611, -0.2716, 0.1046), (-0.2611, -0.252, 0.152), (-0.2611, -0.2046, 0.1716), (-0.2611, -0.25, 0.1046), (-0.2611, -0.2367, 0.1367), (-0.2611, -0.2046, 0.15), (-0.2611, -0.1954, 0.1716), (-0.2611, -0.148, 0.152), (-0.2611, -0.1284, 0.1046), (-0.2611, -0.1954, 0.15), (-0.2611, -0.1633, 0.1367), (-0.2611, -0.15, 0.1046), (-0.2611, -0.1284, 0.09536), (-0.2611, -0.148, 0.04799), (-0.2611, -0.1954, 0.02837), (-0.2611, -0.15, 0.09536), (-0.2611, -0.1633, 0.06328), (-0.2611, -0.1954, 0.04999), (-0.2811, -0.1769, 0.1231), (-0.2811, -0.1673, 0.1), (-0.2811, -0.2, 0.1327), (-0.2811, -0.2231, 0.1231), (-0.2811, -0.2327, 0.1), (-0.2811, -0.2231, 0.0769), (-0.2811, -0.2, 0.06733), (-0.2811, -0.1769, 0.0769), (-0.2611, -0.1769, 0.1231), (-0.2611, -0.1673, 0.1), (-0.2611, -0.2, 0.1327), (-0.2611, -0.2231, 0.1231), (-0.2611, -0.2327, 0.1), (-0.2611, -0.2231, 0.0769), (-0.2611, -0.2, 0.06733), (-0.2611, -0.1769, 0.0769), (-0.2611, 1.105, 0.04999), (-0.2611, 1.137, 0.06328), (-0.2611, 1.15, 0.09536), (-0.2611, 1.105, 0.02837), (-0.2611, 1.152, 0.04799), (-0.2611, 1.172, 0.09536), (-0.2611, 1.15, 0.1046), (-0.2611, 1.137, 0.1367), (-0.2611, 1.105, 0.15), (-0.2611, 1.172, 0.1046), (-0.2611, 1.152, 0.152), (-0.2611, 1.105, 0.1716), (-0.2611, 1.095, 0.15), (-0.2611, 1.063, 0.1367), (-0.2611, 1.05, 0.1046), (-0.2611, 1.095, 0.1716), (-0.2611, 1.048, 0.152), (-0.2611, 1.028, 0.1046), (-0.2611, 1.05, 0.09536), (-0.2611, 1.063, 0.06328), (-0.2611, 1.095, 0.04999), (-0.2611, 1.028, 0.09536), (-0.2611, 1.048, 0.04799), (-0.2611, 1.095, 0.02837), (-0.2811, 1.105, 0.02837), (-0.2811, 1.105, 0.04999), (-0.2811, 1.137, 0.06328), (-0.2811, 1.15, 0.09536), (-0.2811, 1.172, 0.09536), (-0.2811, 1.152, 0.04799), (-0.2811, 1.172, 0.1046), (-0.2811, 1.15, 0.1046), (-0.2811, 1.137, 0.1367), (-0.2811, 1.105, 0.15), (-0.2811, 1.105, 0.1716), (-0.2811, 1.152, 0.152), (-0.2811, 1.095, 0.1716), (-0.2811, 1.095, 0.15), (-0.2811, 1.063, 0.1367), (-0.2811, 1.05, 0.1046), (-0.2811, 1.028, 0.1046), (-0.2811, 1.048, 0.152), (-0.2811, 1.028, 0.09536), (-0.2811, 1.05, 0.09536), (-0.2811, 1.063, 0.06328), (-0.2811, 1.095, 0.04999), (-0.2811, 1.095, 0.02837), (-0.2811, 1.048, 0.04799), (-0.2811, 1.133, 0.06683), (-0.2811, 1.1, 0.05309), (-0.2811, 1.067, 0.06683), (-0.2811, 1.053, 0.1), (-0.2811, 1.067, 0.1332), (-0.2811, 1.1, 0.1469), (-0.2811, 1.147, 0.1), (-0.2811, 1.133, 0.1332), (-0.2811, 1.156, 0.04444), (-0.2811, 1.1, 0.02143), (-0.2811, 1.044, 0.04444), (-0.2811, 1.021, 0.1), (-0.2811, 1.044, 0.1556), (-0.2811, 1.1, 0.1786), (-0.2811, 1.179, 0.1), (-0.2811, 1.156, 0.1556), (-0.278, 1.154, 0.04629), (-0.278, 1.1, 0.02404), (-0.278, 1.046, 0.04629), (-0.278, 1.024, 0.1), (-0.278, 1.046, 0.1537), (-0.278, 1.1, 0.176), (-0.278, 1.176, 0.1), (-0.278, 1.154, 0.1537), (-0.278, 1.156, 0.04363), (-0.278, 1.1, 0.02027), (-0.278, 1.044, 0.04363), (-0.278, 1.02, 0.1), (-0.278, 1.044, 0.1564), (-0.278, 1.1, 0.1797), (-0.278, 1.18, 0.1), (-0.278, 1.156, 0.1564), (-0.278, 1.177, 0.02263), (-0.278, 1.1, -0.009415), (-0.278, 1.023, 0.02263), (-0.278, 0.9906, 0.1), (-0.278, 1.023, 0.1774), (-0.278, 1.1, 0.2094), (-0.278, 1.177, 0.1774), (-0.278, 1.209, 0.1), (-0.1573, 1.177, 0.02263), (-0.1573, 1.1, -0.009415), (-0.1573, 1.023, 0.02263), (-0.1573, 0.9906, 0.1), (-0.1573, 1.023, 0.1774), (-0.1573, 1.1, 0.2094), (-0.1573, 1.177, 0.1774), (-0.1573, 1.209, 0.1), (-0.2952, -0.61, 0.2563), (-0.2959, -0.5766, 0.2301), (-0.296, -0.5766, 0.2233), (-0.2987, -0.5766, 0.1), (-0.2957, -0.5766, 0.2363), (-0.2952, -0.5003, 0.2563), (-0.1098, -0.61, 0.2563), (0.0, -0.61, 0.2563), (-0.2952, -0.5766, 0.2563)], [], [(8, 9, 0, 2), (141, 144, 2, 0), (23, 20, 6, 15), (10, 11, 9, 8), (3, 1, 11, 10), (77, 74, 78, 81), (14, 7, 12, 19), (600, 14, 19, 605), (639, 84, 87, 644), (70, 7, 14, 72), (64, 69, 61, 62), (200, 201, 219, 223), (911, 321, 25, 609), (605, 19, 23, 606), (297, 296, 302, 303), (93, 92, 96, 97), (19, 12, 20, 23), (609, 25, 24, 608), (321, 326, 323, 24, 25), (473, 472, 449, 448), (472, 471, 446, 449), (481, 480, 34, 35), (483, 482, 36, 37), (485, 484, 38, 39), (486, 487, 41, 40), (35, 34, 26, 27), (37, 36, 28, 29), (41, 39, 31, 33), (40, 41, 33, 32), (42, 50, 57, 49), (49, 57, 56, 48), (48, 56, 55, 47), (47, 55, 54, 46), (46, 54, 53, 45), (45, 53, 52, 44), (44, 52, 51, 43), (43, 51, 50, 42), (343, 337, 345, 351), (43, 42, 49, 48, 47, 46, 45, 44), (11, 143, 142, 9), (145, 596, 599, 143), (145, 140, 594, 596), (142, 598, 597, 141), (323, 909, 608, 24), (18, 604, 1123, 534), (229, 230, 59, 65), (72, 14, 600, 626), (85, 640, 643, 86), (530, 531, 230, 229), (710, 594, 140, 146), (17, 231, 230, 531, 4, 189, 187, 193), (808, 236, 235, 807), (61, 68, 67, 66), (65, 62, 61, 66), (62, 65, 59, 64), (16, 72, 626, 602), (12, 71, 73, 20), (5, 70, 72, 16), (7, 70, 71, 12), (20, 73, 66, 67), (6, 20, 67, 60), (73, 529, 530, 229, 65, 66), (75, 74, 70, 5), (76, 75, 5, 13), (77, 76, 13, 71), (74, 77, 71, 70), (78, 79, 80, 81), (76, 77, 81, 80), (75, 76, 80, 79), (74, 75, 79, 78), (82, 83, 13, 5), (83, 84, 18, 13), (85, 82, 5, 16), (84, 639, 604, 18), (640, 85, 16, 602), (88, 86, 87, 89), (86, 643, 644, 87), (82, 85, 86, 88), (84, 83, 89, 87), (83, 82, 88, 89), (533, 535, 532), (90, 92, 71, 13), (93, 91, 533, 532, 529, 73), (92, 93, 73, 71), (100, 103, 102, 101), (91, 93, 97, 95), (92, 90, 94, 96), (90, 91, 95, 94), (99, 98, 94, 95), (98, 103, 100, 96, 94), (101, 102, 99, 95, 97), (100, 101, 97, 96), (102, 103, 107, 106), (107, 111, 115, 113), (103, 98, 104, 107), (99, 102, 106, 105), (98, 99, 105, 104), (111, 108, 109, 110), (107, 104, 108, 111), (105, 106, 110, 109), (104, 105, 109, 108), (112, 113, 115, 114), (110, 106, 112, 114), (111, 110, 114, 115), (106, 107, 113, 112), (676, 119, 118, 675), (119, 117, 116, 118), (117, 674, 673, 116), (673, 675, 118, 116), (117, 119, 676, 674), (122, 121, 8, 2), (121, 123, 10, 8), (123, 120, 3, 10), (147, 122, 2, 144), (595, 709, 147, 144), (125, 127, 126, 124), (127, 131, 130, 126), (131, 129, 128, 130), (129, 125, 124, 128), (124, 126, 130, 128), (129, 131, 127, 125), (133, 135, 134, 132), (135, 139, 138, 134), (139, 137, 136, 138), (137, 133, 132, 136), (132, 134, 138, 136), (137, 139, 135, 133), (710, 146, 152, 718), (63, 15, 6, 60), (120, 146, 140, 3), (9, 142, 141, 0), (1, 3, 140, 145), (1, 145, 143, 11), (142, 143, 599, 598), (597, 595, 144, 141), (68, 63, 60, 67), (621, 601, 15, 63, 69), (61, 69, 63, 68), (149, 123, 121, 148), (149, 148, 151, 153), (146, 120, 123, 149), (146, 149, 153, 152), (121, 122, 147, 154, 159, 158, 155, 148), (156, 150, 715, 724), (720, 153, 151, 716), (718, 152, 153, 720), (147, 709, 715, 150), (154, 147, 150, 156), (151, 157, 725, 716), (163, 160, 164, 169, 167), (157, 156, 724, 725), (148, 155, 157, 151), (155, 154, 156, 157), (161, 160, 154, 155), (162, 161, 155, 158), (163, 162, 158, 159), (160, 163, 159, 154), (165, 168, 169, 164), (162, 163, 167, 166), (161, 162, 166, 168, 165), (160, 161, 165, 164), (173, 170, 174, 177), (171, 170, 168, 166), (172, 171, 166, 167), (173, 172, 167, 169), (170, 173, 169, 168), (174, 178, 185, 183), (172, 173, 177, 176), (171, 172, 176, 175), (170, 171, 175, 174), (178, 179, 180, 181), (176, 177, 181, 180), (175, 176, 180, 179), (174, 175, 179, 178), (182, 183, 185, 184), (181, 177, 182, 184), (178, 181, 184, 185), (177, 174, 183, 182), (204, 203, 214, 225), (197, 202, 224, 218), (207, 206, 213, 226), (201, 198, 222, 219), (203, 207, 226, 214), (206, 210, 228, 213), (195, 196, 221, 220), (196, 195, 190, 243, 241), (197, 198, 186, 192), (200, 199, 246, 249), (201, 200, 249, 242, 194), (195, 202, 22, 190), (202, 197, 192, 22), (199, 196, 241, 246), (198, 201, 194, 186), (203, 204, 247, 245, 188), (204, 205, 248, 247), (206, 207, 21, 191), (209, 208, 194, 242, 244), (207, 203, 188, 21), (205, 209, 244, 248), (210, 206, 191, 186), (208, 210, 186, 194), (216, 220, 221, 217), (211, 215, 227, 212), (214, 211, 212, 225), (226, 213, 211, 214), (213, 228, 215, 211), (219, 216, 217, 223), (222, 218, 216, 219), (218, 224, 220, 216), (198, 197, 218, 222), (210, 208, 215, 228), (209, 205, 212, 227), (208, 209, 227, 215), (196, 199, 217, 221), (205, 204, 225, 212), (202, 195, 220, 224), (199, 200, 223, 217), (231, 64, 59, 230), (801, 621, 69, 64, 231), (232, 805, 801, 231), (607, 802, 58, 22), (58, 802, 805, 232), (232, 231, 17, 243, 190), (58, 232, 190, 22), (236, 234, 233, 235), (803, 238, 240, 817), (816, 807, 235, 233), (234, 236, 808, 806), (237, 238, 233, 234), (815, 237, 234, 806), (238, 803, 816, 233), (239, 818, 817, 240), (237, 815, 818, 239), (238, 237, 239, 240), (263, 264, 282, 281), (259, 260, 279, 278), (253, 254, 270, 272), (245, 247, 251, 250), (247, 248, 252, 251), (248, 189, 253, 252), (189, 4, 254, 253), (4, 245, 250, 254), (244, 242, 256, 255), (242, 249, 257, 256), (249, 246, 258, 257), (246, 193, 259, 258), (193, 187, 260, 259), (187, 189, 261, 260), (189, 248, 262, 261), (248, 244, 255, 262), (241, 243, 264, 263), (243, 17, 265, 264), (17, 193, 266, 265), (193, 246, 267, 266), (246, 241, 263, 267), (268, 269, 271, 272, 270), (273, 274, 276, 277, 278, 279, 280, 275), (281, 282, 284, 285, 283), (251, 252, 271, 269), (257, 258, 277, 276), (250, 251, 269, 268), (262, 255, 273, 275), (265, 266, 285, 284), (260, 261, 280, 279), (267, 263, 281, 283), (252, 253, 272, 271), (258, 259, 278, 277), (254, 250, 268, 270), (256, 257, 276, 274), (255, 256, 274, 273), (266, 267, 283, 285), (261, 262, 275, 280), (264, 265, 284, 282), (13, 18, 534, 528, 287, 290, 291, 286), (292, 297, 303, 298), (292, 293, 288, 286), (295, 294, 287, 289), (293, 295, 289, 288), (294, 296, 290, 287), (296, 297, 291, 290), (297, 292, 286, 291), (309, 308, 314, 315), (304, 309, 315, 310), (296, 294, 306, 302), (295, 293, 300, 301), (294, 295, 301, 306), (293, 292, 298, 300), (304, 305, 300, 298), (307, 299, 306, 301), (305, 307, 301, 300), (299, 308, 302, 306), (308, 309, 303, 302), (309, 304, 298, 303), (310, 315, 314, 311), (311, 313, 312, 310), (308, 299, 311, 314), (307, 305, 312, 313), (299, 307, 313, 311), (305, 304, 310, 312), (15, 601, 900, 318), (318, 900, 901, 319), (23, 15, 318, 325, 316), (327, 322, 330, 335), (606, 23, 316, 902), (902, 316, 317, 903), (319, 901, 908, 322), (322, 908, 909, 323), (317, 324, 319, 322, 327, 320), (326, 327, 335, 334), (903, 317, 320, 910), (910, 320, 321, 911), (316, 325, 324, 317), (320, 327, 326, 321), (333, 328, 329, 332), (335, 330, 331, 334), (323, 326, 334, 331), (324, 325, 333, 332), (325, 318, 328, 333), (319, 324, 332, 329), (322, 323, 331, 330), (318, 319, 329, 328), (336, 337, 50, 51), (338, 336, 51, 52), (339, 338, 52, 53), (340, 339, 53, 54), (341, 340, 54, 55), (342, 341, 55, 56), (343, 342, 56, 57), (337, 343, 57, 50), (351, 345, 353, 359), (342, 343, 351, 350), (341, 342, 350, 349), (340, 341, 349, 348), (339, 340, 348, 347), (338, 339, 347, 346), (336, 338, 346, 344), (337, 336, 344, 345), (378, 379, 400, 403), (350, 351, 359, 358), (349, 350, 358, 357), (348, 349, 357, 356), (347, 348, 356, 355), (346, 347, 355, 354), (344, 346, 354, 352), (345, 344, 352, 353), (367, 361, 417, 423), (383, 384, 409, 408), (388, 389, 414, 413), (390, 391, 412, 415), (357, 358, 369, 368), (358, 366, 370, 369), (366, 365, 371, 370), (365, 364, 372, 371), (364, 356, 373, 372), (356, 357, 368, 373), (355, 356, 375, 374), (356, 364, 376, 375), (364, 363, 377, 376), (363, 362, 378, 377), (362, 354, 379, 378), (354, 355, 374, 379), (352, 354, 381, 380), (354, 362, 382, 381), (362, 360, 383, 382), (360, 361, 384, 383), (361, 353, 385, 384), (353, 352, 380, 385), (359, 353, 387, 386), (353, 361, 388, 387), (361, 367, 389, 388), (367, 366, 390, 389), (366, 358, 391, 390), (358, 359, 386, 391), (393, 392, 395, 396, 397, 394), (399, 398, 401, 402, 403, 400), (405, 404, 407, 408, 409, 406), (411, 410, 413, 414, 415, 412), (391, 386, 411, 412), (371, 372, 397, 396), (376, 377, 402, 401), (381, 382, 407, 404), (369, 370, 395, 392), (379, 374, 399, 400), (380, 381, 404, 405), (368, 369, 392, 393), (389, 390, 415, 414), (384, 385, 406, 409), (387, 388, 413, 410), (372, 373, 394, 397), (377, 378, 403, 402), (382, 383, 408, 407), (386, 387, 410, 411), (370, 371, 396, 395), (375, 376, 401, 398), (385, 380, 405, 406), (373, 368, 393, 394), (374, 375, 398, 399), (423, 417, 425, 431), (366, 367, 423, 422), (365, 366, 422, 421), (364, 365, 421, 420), (363, 364, 420, 419), (362, 363, 419, 418), (360, 362, 418, 416), (361, 360, 416, 417), (424, 426, 427, 428, 429, 430, 431, 425), (422, 423, 431, 430), (421, 422, 430, 429), (420, 421, 429, 428), (419, 420, 428, 427), (418, 419, 427, 426), (416, 418, 426, 424), (417, 416, 424, 425), (34, 40, 32, 26), (482, 481, 35, 36), (484, 483, 37, 38), (487, 485, 39, 41), (33, 31, 30, 29, 28, 27, 26, 32), (36, 35, 27, 28), (38, 37, 29, 30), (39, 38, 30, 31), (458, 457, 432, 433), (475, 474, 453, 450), (470, 469, 444, 445), (465, 464, 439, 440), (461, 460, 437, 436), (477, 476, 451, 452), (462, 467, 442, 441), (474, 479, 454, 453), (510, 511, 503, 502), (466, 465, 440, 443), (478, 477, 452, 455), (468, 473, 448, 447), (467, 466, 443, 442), (479, 478, 455, 454), (463, 462, 441, 438), (460, 459, 434, 437), (484, 485, 469, 470), (506, 505, 497, 498), (505, 506, 514, 513), (507, 508, 516, 515), (488, 494, 460, 461), (487, 486, 463, 464), (489, 481, 477, 478), (482, 483, 475, 476), (494, 486, 459, 460), (480, 481, 457, 458), (481, 489, 456, 457), (486, 480, 458, 459), (491, 490, 479, 474), (491, 483, 471, 472), (489, 488, 461, 456), (448, 449, 446, 445, 444, 447), (476, 475, 450, 451), (454, 455, 452, 451, 450, 453), (493, 492, 473, 468), (493, 485, 465, 466), (442, 443, 440, 439, 438, 441), (471, 470, 445, 446), (456, 461, 436, 435), (436, 437, 434, 433, 432, 435), (485, 493, 468, 469), (457, 456, 435, 432), (486, 494, 462, 463), (494, 495, 467, 462), (508, 509, 517, 516), (509, 511, 518, 517), (511, 510, 519, 518), (526, 527, 520, 521, 522, 523, 524, 525), (510, 504, 512, 519), (503, 501, 493, 495), (497, 496, 488, 489), (508, 507, 499, 500), (480, 486, 40, 34), (499, 498, 490, 491), (511, 509, 501, 503), (459, 458, 433, 434), (506, 507, 515, 514), (505, 504, 496, 497), (504, 505, 513, 512), (501, 500, 492, 493), (469, 468, 447, 444), (507, 506, 498, 499), (496, 502, 494, 488), (502, 503, 495, 494), (498, 497, 489, 490), (509, 508, 500, 501), (464, 463, 438, 439), (500, 499, 491, 492), (525, 517, 518, 526), (490, 489, 478, 479), (481, 482, 476, 477), (483, 491, 474, 475), (492, 491, 472, 473), (483, 484, 470, 471), (495, 493, 466, 467), (485, 487, 464, 465), (527, 519, 512, 520), (520, 512, 513, 521), (521, 513, 514, 522), (522, 514, 515, 523), (523, 515, 516, 524), (524, 516, 517, 525), (526, 518, 519, 527), (504, 510, 502, 496), (529, 21, 530), (532, 535, 528, 21), (529, 532, 21), (21, 188, 245, 4, 531, 530), (91, 90, 13, 286, 288, 289, 287, 528, 535, 533), (528, 534, 22, 192, 186, 191, 21), (534, 1123, 607, 22), (544, 538, 536, 545), (702, 536, 538, 705), (559, 551, 542, 556), (546, 544, 545, 547), (539, 546, 547, 537), (630, 634, 631, 627), (550, 555, 548, 543), (600, 605, 555, 550), (639, 644, 642, 637), (622, 624, 550, 543), (615, 613, 612, 620), (769, 792, 788, 770), (911, 609, 561, 905), (605, 606, 559, 555), (877, 883, 882, 876), (650, 654, 653, 649), (555, 559, 556, 548), (609, 608, 560, 561), (905, 561, 560, 907, 914), (1061, 1036, 1037, 1060), (1060, 1037, 1034, 1059), (1069, 571, 570, 1068), (1071, 573, 572, 1070), (1073, 575, 574, 1072), (1074, 576, 577, 1075), (571, 563, 562, 570), (573, 565, 564, 572), (577, 569, 567, 575), (576, 568, 569, 577), (578, 585, 593, 586), (585, 584, 592, 593), (584, 583, 591, 592), (583, 582, 590, 591), (582, 581, 589, 590), (581, 580, 588, 589), (580, 579, 587, 588), (579, 578, 586, 587), (931, 939, 933, 925), (579, 580, 581, 582, 583, 584, 585, 578), (547, 545, 703, 704), (706, 704, 599, 596), (706, 596, 594, 701), (703, 702, 597, 598), (907, 560, 608, 909), (554, 1122, 1123, 604), (798, 616, 610, 799), (624, 626, 600, 550), (638, 641, 643, 640), (1118, 798, 799, 1119), (710, 707, 701, 594), (553, 762, 756, 758, 540, 1119, 799, 800), (808, 807, 811, 812), (612, 617, 618, 619), (616, 617, 612, 613), (613, 615, 610, 616), (552, 602, 626, 624), (548, 556, 625, 623), (541, 552, 624, 622), (543, 548, 623, 622), (556, 618, 617, 625), (542, 611, 618, 556), (625, 617, 616, 798, 1118, 1117), (628, 541, 622, 627), (629, 549, 541, 628), (630, 623, 549, 629), (627, 622, 623, 630), (631, 634, 633, 632), (629, 633, 634, 630), (628, 632, 633, 629), (627, 631, 632, 628), (635, 541, 549, 636), (636, 549, 554, 637), (638, 552, 541, 635), (637, 554, 604, 639), (640, 602, 552, 638), (645, 646, 642, 641), (641, 642, 644, 643), (635, 645, 641, 638), (637, 642, 646, 636), (636, 646, 645, 635), (1121, 1120, 1124), (647, 549, 623, 649), (650, 625, 1117, 1120, 1121, 648), (649, 623, 625, 650), (657, 658, 659, 660), (648, 652, 654, 650), (649, 653, 651, 647), (647, 651, 652, 648), (656, 652, 651, 655), (655, 651, 653, 657, 660), (658, 654, 652, 656, 659), (657, 653, 654, 658), (659, 663, 664, 660), (664, 670, 672, 668), (660, 664, 661, 655), (656, 662, 663, 659), (655, 661, 662, 656), (668, 667, 666, 665), (664, 668, 665, 661), (662, 666, 667, 663), (661, 665, 666, 662), (669, 671, 672, 670), (667, 671, 669, 663), (668, 672, 671, 667), (663, 669, 670, 664), (676, 675, 679, 680), (680, 679, 677, 678), (678, 677, 673, 674), (673, 677, 679, 675), (678, 674, 676, 680), (683, 538, 544, 682), (682, 544, 546, 684), (684, 546, 539, 681), (708, 705, 538, 683), (595, 705, 708, 709), (686, 685, 687, 688), (688, 687, 691, 692), (692, 691, 689, 690), (690, 689, 685, 686), (685, 689, 691, 687), (690, 686, 688, 692), (694, 693, 695, 696), (696, 695, 699, 700), (700, 699, 697, 698), (698, 697, 693, 694), (693, 697, 699, 695), (698, 694, 696, 700), (710, 718, 717, 707), (614, 611, 542, 551), (681, 539, 701, 707), (545, 536, 702, 703), (537, 706, 701, 539), (537, 547, 704, 706), (703, 598, 599, 704), (597, 702, 705, 595), (619, 618, 611, 614), (621, 620, 614, 551, 601), (612, 619, 614, 620), (712, 711, 682, 684), (712, 719, 714, 711), (707, 712, 684, 681), (707, 717, 719, 712), (682, 711, 722, 727, 728, 721, 708, 683), (723, 724, 715, 713), (720, 716, 714, 719), (718, 720, 719, 717), (708, 713, 715, 709), (721, 723, 713, 708), (714, 716, 725, 726), (732, 736, 738, 733, 729), (726, 725, 724, 723), (711, 714, 726, 722), (722, 726, 723, 721), (730, 722, 721, 729), (731, 727, 722, 730), (732, 728, 727, 731), (729, 721, 728, 732), (734, 733, 738, 737), (731, 735, 736, 732), (730, 734, 737, 735, 731), (729, 733, 734, 730), (742, 746, 743, 739), (740, 735, 737, 739), (741, 736, 735, 740), (742, 738, 736, 741), (739, 737, 738, 742), (743, 752, 754, 747), (741, 745, 746, 742), (740, 744, 745, 741), (739, 743, 744, 740), (747, 750, 749, 748), (745, 749, 750, 746), (744, 748, 749, 745), (743, 747, 748, 744), (751, 753, 754, 752), (750, 753, 751, 746), (747, 754, 753, 750), (746, 751, 752, 743), (773, 794, 783, 772), (766, 787, 793, 771), (776, 795, 782, 775), (770, 788, 791, 767), (772, 783, 795, 776), (775, 782, 797, 779), (764, 789, 790, 765), (765, 821, 823, 759, 764), (766, 761, 755, 767), (769, 829, 826, 768), (770, 763, 822, 829, 769), (764, 759, 558, 771), (771, 558, 761, 766), (768, 826, 821, 765), (767, 755, 763, 770), (772, 757, 825, 827, 773), (773, 827, 828, 774), (775, 760, 557, 776), (778, 824, 822, 763, 777), (776, 557, 757, 772), (774, 828, 824, 778), (779, 755, 760, 775), (777, 763, 755, 779), (785, 786, 790, 789), (780, 781, 796, 784), (783, 794, 781, 780), (795, 783, 780, 782), (782, 780, 784, 797), (788, 792, 786, 785), (791, 788, 785, 787), (787, 785, 789, 793), (767, 791, 787, 766), (779, 797, 784, 777), (778, 796, 781, 774), (777, 784, 796, 778), (765, 790, 786, 768), (774, 781, 794, 773), (771, 793, 789, 764), (768, 786, 792, 769), (800, 799, 610, 615), (801, 800, 615, 620, 621), (804, 800, 801, 805), (607, 558, 603, 802), (603, 804, 805, 802), (804, 759, 823, 553, 800), (603, 558, 759, 804), (812, 811, 809, 810), (803, 817, 820, 814), (816, 809, 811, 807), (810, 806, 808, 812), (813, 810, 809, 814), (815, 806, 810, 813), (814, 809, 816, 803), (819, 820, 817, 818), (813, 819, 818, 815), (814, 820, 819, 813), (843, 861, 862, 844), (839, 858, 859, 840), (833, 852, 850, 834), (825, 830, 831, 827), (827, 831, 832, 828), (828, 832, 833, 758), (758, 833, 834, 540), (540, 834, 830, 825), (824, 835, 836, 822), (822, 836, 837, 829), (829, 837, 838, 826), (826, 838, 839, 762), (762, 839, 840, 756), (756, 840, 841, 758), (758, 841, 842, 828), (828, 842, 835, 824), (821, 843, 844, 823), (823, 844, 845, 553), (553, 845, 846, 762), (762, 846, 847, 826), (826, 847, 843, 821), (848, 850, 852, 851, 849), (853, 855, 860, 859, 858, 857, 856, 854), (861, 863, 865, 864, 862), (831, 849, 851, 832), (837, 856, 857, 838), (830, 848, 849, 831), (842, 855, 853, 835), (845, 864, 865, 846), (840, 859, 860, 841), (847, 863, 861, 843), (832, 851, 852, 833), (838, 857, 858, 839), (834, 850, 848, 830), (836, 854, 856, 837), (835, 853, 854, 836), (846, 865, 863, 847), (841, 860, 855, 842), (844, 862, 864, 845), (549, 866, 871, 870, 867, 1116, 1122, 554), (872, 878, 883, 877), (872, 866, 868, 873), (875, 869, 867, 874), (873, 868, 869, 875), (874, 867, 870, 876), (876, 870, 871, 877), (877, 871, 866, 872), (889, 895, 894, 888), (884, 890, 895, 889), (876, 882, 886, 874), (875, 881, 880, 873), (874, 886, 881, 875), (873, 880, 878, 872), (884, 878, 880, 885), (887, 881, 886, 879), (885, 880, 881, 887), (879, 886, 882, 888), (888, 882, 883, 889), (889, 883, 878, 884), (890, 891, 894, 895), (891, 890, 892, 893), (888, 894, 891, 879), (887, 893, 892, 885), (879, 891, 893, 887), (885, 892, 890, 884), (551, 898, 900, 601), (898, 899, 901, 900), (559, 896, 913, 898, 551), (915, 923, 918, 906), (606, 902, 896, 559), (902, 903, 897, 896), (899, 906, 908, 901), (906, 907, 909, 908), (897, 904, 915, 906, 899, 912), (914, 922, 923, 915), (903, 910, 904, 897), (910, 911, 905, 904), (896, 897, 912, 913), (904, 905, 914, 915), (921, 920, 917, 916), (923, 922, 919, 918), (907, 919, 922, 914), (912, 920, 921, 913), (913, 921, 916, 898), (899, 917, 920, 912), (906, 918, 919, 907), (898, 916, 917, 899), (924, 587, 586, 925), (926, 588, 587, 924), (927, 589, 588, 926), (928, 590, 589, 927), (929, 591, 590, 928), (930, 592, 591, 929), (931, 593, 592, 930), (925, 586, 593, 931), (939, 947, 941, 933), (930, 938, 939, 931), (929, 937, 938, 930), (928, 936, 937, 929), (927, 935, 936, 928), (926, 934, 935, 927), (924, 932, 934, 926), (925, 933, 932, 924), (966, 991, 988, 967), (938, 946, 947, 939), (937, 945, 946, 938), (936, 944, 945, 937), (935, 943, 944, 936), (934, 942, 943, 935), (932, 940, 942, 934), (933, 941, 940, 932), (955, 1011, 1005, 949), (971, 996, 997, 972), (976, 1001, 1002, 977), (978, 1003, 1000, 979), (945, 956, 957, 946), (946, 957, 958, 954), (954, 958, 959, 953), (953, 959, 960, 952), (952, 960, 961, 944), (944, 961, 956, 945), (943, 962, 963, 944), (944, 963, 964, 952), (952, 964, 965, 951), (951, 965, 966, 950), (950, 966, 967, 942), (942, 967, 962, 943), (940, 968, 969, 942), (942, 969, 970, 950), (950, 970, 971, 948), (948, 971, 972, 949), (949, 972, 973, 941), (941, 973, 968, 940), (947, 974, 975, 941), (941, 975, 976, 949), (949, 976, 977, 955), (955, 977, 978, 954), (954, 978, 979, 946), (946, 979, 974, 947), (981, 982, 985, 984, 983, 980), (987, 988, 991, 990, 989, 986), (993, 994, 997, 996, 995, 992), (999, 1000, 1003, 1002, 1001, 998), (979, 1000, 999, 974), (959, 984, 985, 960), (964, 989, 990, 965), (969, 992, 995, 970), (957, 980, 983, 958), (967, 988, 987, 962), (968, 993, 992, 969), (956, 981, 980, 957), (977, 1002, 1003, 978), (972, 997, 994, 973), (975, 998, 1001, 976), (960, 985, 982, 961), (965, 990, 991, 966), (970, 995, 996, 971), (974, 999, 998, 975), (958, 983, 984, 959), (963, 986, 989, 964), (973, 994, 993, 968), (961, 982, 981, 956), (962, 987, 986, 963), (1011, 1019, 1013, 1005), (954, 1010, 1011, 955), (953, 1009, 1010, 954), (952, 1008, 1009, 953), (951, 1007, 1008, 952), (950, 1006, 1007, 951), (948, 1004, 1006, 950), (949, 1005, 1004, 948), (1012, 1013, 1019, 1018, 1017, 1016, 1015, 1014), (1010, 1018, 1019, 1011), (1009, 1017, 1018, 1010), (1008, 1016, 1017, 1009), (1007, 1015, 1016, 1008), (1006, 1014, 1015, 1007), (1004, 1012, 1014, 1006), (1005, 1013, 1012, 1004), (570, 562, 568, 576), (1070, 572, 571, 1069), (1072, 574, 573, 1071), (1075, 577, 575, 1073), (569, 568, 562, 563, 564, 565, 566, 567), (572, 564, 563, 571), (574, 566, 565, 573), (575, 567, 566, 574), (1046, 1021, 1020, 1045), (1063, 1038, 1041, 1062), (1058, 1033, 1032, 1057), (1053, 1028, 1027, 1052), (1049, 1024, 1025, 1048), (1065, 1040, 1039, 1064), (1050, 1029, 1030, 1055), (1062, 1041, 1042, 1067), (1098, 1090, 1091, 1099), (1054, 1031, 1028, 1053), (1066, 1043, 1040, 1065), (1056, 1035, 1036, 1061), (1055, 1030, 1031, 1054), (1067, 1042, 1043, 1066), (1051, 1026, 1029, 1050), (1048, 1025, 1022, 1047), (1072, 1058, 1057, 1073), (1094, 1086, 1085, 1093), (1093, 1101, 1102, 1094), (1095, 1103, 1104, 1096), (1076, 1049, 1048, 1082), (1075, 1052, 1051, 1074), (1077, 1066, 1065, 1069), (1070, 1064, 1063, 1071), (1082, 1048, 1047, 1074), (1068, 1046, 1045, 1069), (1069, 1045, 1044, 1077), (1074, 1047, 1046, 1068), (1079, 1062, 1067, 1078), (1079, 1060, 1059, 1071), (1077, 1044, 1049, 1076), (1036, 1035, 1032, 1033, 1034, 1037), (1064, 1039, 1038, 1063), (1042, 1041, 1038, 1039, 1040, 1043), (1081, 1056, 1061, 1080), (1081, 1054, 1053, 1073), (1030, 1029, 1026, 1027, 1028, 1031), (1059, 1034, 1033, 1058), (1044, 1023, 1024, 1049), (1024, 1023, 1020, 1021, 1022, 1025), (1073, 1057, 1056, 1081), (1045, 1020, 1023, 1044), (1074, 1051, 1050, 1082), (1082, 1050, 1055, 1083), (1096, 1104, 1105, 1097), (1097, 1105, 1106, 1099), (1099, 1106, 1107, 1098), (1114, 1113, 1112, 1111, 1110, 1109, 1108, 1115), (1098, 1107, 1100, 1092), (1091, 1083, 1081, 1089), (1085, 1077, 1076, 1084), (1096, 1088, 1087, 1095), (1068, 570, 576, 1074), (1087, 1079, 1078, 1086), (1099, 1091, 1089, 1097), (1047, 1022, 1021, 1046), (1094, 1102, 1103, 1095), (1093, 1085, 1084, 1092), (1092, 1100, 1101, 1093), (1089, 1081, 1080, 1088), (1057, 1032, 1035, 1056), (1095, 1087, 1086, 1094), (1084, 1076, 1082, 1090), (1090, 1082, 1083, 1091), (1086, 1078, 1077, 1085), (1097, 1089, 1088, 1096), (1052, 1027, 1026, 1051), (1088, 1080, 1079, 1087), (1113, 1114, 1106, 1105), (1078, 1067, 1066, 1077), (1069, 1065, 1064, 1070), (1071, 1063, 1062, 1079), (1080, 1061, 1060, 1079), (1071, 1059, 1058, 1072), (1083, 1055, 1054, 1081), (1073, 1053, 1052, 1075), (1115, 1108, 1100, 1107), (1108, 1109, 1101, 1100), (1109, 1110, 1102, 1101), (1110, 1111, 1103, 1102), (1111, 1112, 1104, 1103), (1112, 1113, 1105, 1104), (1114, 1115, 1107, 1106), (1092, 1084, 1090, 1098), (1117, 1118, 557), (1120, 557, 1116, 1124), (1117, 557, 1120), (557, 1118, 1119, 540, 825, 757), (648, 1121, 1124, 1116, 867, 869, 868, 866, 549, 647), (1116, 557, 760, 755, 761, 558, 1122), (1122, 558, 607, 1123)])
me_cube.polygons.foreach_set('material_index', [5, 5, 0, 5, 5, 0, 0, 0, 0, 0, 4, 0, 0, 0, 0, 0, 0, 0, 0, 3, 3, 3, 3, 3, 3, 3, 3, 3, 3, 2, 2, 2, 2, 2, 2, 2, 2, 2, 2, 5, 5, 5, 5, 4, 0, 0, 0, 0, 0, 5, 4, 0, 4, 4, 4, 0, 0, 0, 0, 0, 0, 0, 0, 0, 0, 0, 1, 0, 0, 0, 0, 0, 0, 0, 0, 1, 1, 0, 0, 0, 0, 0, 0, 0, 0, 0, 0, 0, 0, 0, 0, 0, 0, 0, 0, 0, 0, 0, 0, 0, 0, 0, 0, 0, 0, 0, 0, 0, 0, 0, 5, 5, 5, 5, 5, 0, 0, 0, 0, 0, 0, 0, 0, 0, 0, 0, 0, 5, 4, 5, 5, 5, 5, 5, 5, 4, 4, 4, 5, 5, 5, 5, 5, 5, 5, 5, 5, 5, 5, 5, 5, 5, 5, 5, 5, 5, 5, 5, 5, 5, 5, 5, 5, 5, 5, 5, 5, 5, 5, 5, 5, 5, 5, 5, 5, 5, 5, 5, 0, 0, 0, 0, 0, 0, 0, 4, 4, 4, 4, 4, 4, 4, 4, 4, 4, 4, 4, 4, 4, 4, 4, 6, 6, 6, 6, 6, 6, 6, 6, 0, 0, 0, 0, 0, 0, 0, 0, 4, 4, 0, 0, 0, 0, 0, 0, 0, 0, 0, 0, 0, 0, 0, 0, 0, 4, 4, 4, 4, 4, 4, 4, 4, 4, 4, 4, 4, 4, 4, 4, 4, 4, 4, 4, 4, 4, 4, 4, 4, 4, 4, 4, 4, 4, 4, 4, 4, 4, 4, 4, 4, 4, 4, 4, 0, 0, 0, 0, 0, 0, 0, 0, 0, 6, 0, 0, 0, 0, 0, 0, 0, 0, 0, 0, 6, 6, 6, 0, 6, 6, 4, 4, 0, 0, 0, 0, 4, 4, 0, 0, 0, 0, 0, 0, 0, 0, 0, 0, 0, 0, 0, 0, 2, 2, 2, 2, 2, 2, 2, 2, 3, 2, 2, 2, 2, 2, 2, 2, 3, 3, 3, 3, 3, 3, 3, 3, 3, 3, 3, 3, 3, 3, 3, 3, 3, 3, 3, 3, 3, 3, 3, 3, 3, 3, 3, 3, 3, 3, 3, 3, 3, 3, 3, 3, 3, 3, 3, 3, 3, 3, 3, 3, 3, 3, 3, 3, 3, 3, 3, 3, 3, 3, 3, 3, 3, 3, 3, 3, 3, 3, 3, 3, 3, 3, 3, 3, 3, 3, 3, 3, 3, 3, 3, 3, 3, 3, 3, 3, 3, 3, 3, 3, 3, 3, 3, 3, 3, 3, 3, 3, 2, 3, 3, 3, 3, 3, 3, 3, 3, 2, 2, 2, 3, 3, 3, 3, 3, 3, 3, 3, 3, 3, 3, 3, 3, 3, 3, 3, 3, 3, 3, 3, 3, 3, 3, 3, 2, 2, 2, 2, 2, 3, 3, 2, 3, 3, 2, 3, 2, 2, 2, 3, 3, 2, 3, 3, 3, 2, 3, 3, 2, 3, 3, 3, 3, 3, 3, 3, 2, 2, 2, 2, 2, 2, 2, 2, 4, 4, 4, 4, 0, 4, 4, 5, 5, 0, 5, 5, 0, 0, 0, 0, 0, 4, 0, 0, 0, 0, 0, 0, 0, 0, 3, 3, 3, 3, 3, 3, 3, 3, 3, 3, 2, 2, 2, 2, 2, 2, 2, 2, 2, 2, 5, 5, 5, 5, 4, 0, 0, 0, 0, 0, 5, 4, 0, 4, 4, 4, 0, 0, 0, 0, 0, 0, 0, 0, 0, 0, 0, 1, 0, 0, 0, 0, 0, 0, 0, 0, 1, 1, 0, 0, 0, 0, 0, 0, 0, 0, 0, 0, 0, 0, 0, 0, 0, 0, 0, 0, 0, 0, 0, 0, 0, 0, 0, 0, 0, 0, 0, 0, 0, 0, 0, 5, 5, 5, 5, 5, 0, 0, 0, 0, 0, 0, 0, 0, 0, 0, 0, 0, 5, 4, 5, 5, 5, 5, 5, 5, 4, 4, 4, 5, 5, 5, 5, 5, 5, 5, 5, 5, 5, 5, 5, 5, 5, 5, 5, 5, 5, 5, 5, 5, 5, 5, 5, 5, 5, 5, 5, 5, 5, 5, 5, 5, 5, 5, 5, 5, 5, 5, 5, 0, 0, 0, 0, 0, 0, 0, 4, 4, 4, 4, 4, 4, 4, 4, 4, 4, 4, 4, 4, 4, 4, 4, 6, 6, 6, 6, 6, 6, 6, 6, 0, 0, 0, 0, 0, 0, 0, 0, 4, 4, 0, 0, 0, 0, 0, 0, 0, 0, 0, 0, 0, 0, 0, 0, 0, 4, 4, 4, 4, 4, 4, 4, 4, 4, 4, 4, 4, 4, 4, 4, 4, 4, 4, 4, 4, 4, 4, 4, 4, 4, 4, 4, 4, 4, 4, 4, 4, 4, 4, 4, 4, 4, 4, 4, 0, 0, 0, 0, 0, 0, 0, 0, 0, 6, 0, 0, 0, 0, 0, 0, 0, 0, 0, 0, 6, 6, 6, 0, 6, 6, 4, 4, 0, 0, 0, 0, 4, 4, 0, 0, 0, 0, 0, 0, 0, 0, 0, 0, 0, 0, 0, 0, 2, 2, 2, 2, 2, 2, 2, 2, 3, 2, 2, 2, 2, 2, 2, 2, 3, 3, 3, 3, 3, 3, 3, 3, 3, 3, 3, 3, 3, 3, 3, 3, 3, 3, 3, 3, 3, 3, 3, 3, 3, 3, 3, 3, 3, 3, 3, 3, 3, 3, 3, 3, 3, 3, 3, 3, 3, 3, 3, 3, 3, 3, 3, 3, 3, 3, 3, 3, 3, 3, 3, 3, 3, 3, 3, 3, 3, 3, 3, 3, 3, 3, 3, 3, 3, 3, 3, 3, 3, 3, 3, 3, 3, 3, 3, 3, 3, 3, 3, 3, 3, 3, 3, 3, 3, 3, 3, 3, 2, 3, 3, 3, 3, 3, 3, 3, 3, 2, 2, 2, 3, 3, 3, 3, 3, 3, 3, 3, 3, 3, 3, 3, 3, 3, 3, 3, 3, 3, 3, 3, 3, 3, 3, 3, 2, 2, 2, 2, 2, 3, 3, 2, 3, 3, 2, 3, 2, 2, 2, 3, 3, 2, 3, 3, 3, 2, 3, 3, 2, 3, 3, 3, 3, 3, 3, 3, 2, 2, 2, 2, 2, 2, 2, 2, 4, 4, 4, 4, 0, 4, 4])
me_cube.materials.append(mat_white)
me_cube.materials.append(mat_window)
me_cube.materials.append(mat_wheels)
me_cube.materials.append(mat_wheel_rim)
me_cube.materials.append(mat_black)
me_cube.materials.append(mat_cream)
me_cube.materials.append(mat_silver)
me_cube.use_remesh_preserve_volume = False
me_cube.use_remesh_preserve_attributes = False
me_cube.use_mirror_vertex_groups = False
me_cube.update()

# ---- objects
ob_truck = bpy.data.objects.new('Truck', me_cube)

# ---- transforms, parenting, visibility, modifiers, constraints
ob_truck.location = (0.0, 0.0, 0.0)
ob_truck.lineart.crease_threshold = 0.0

# ---- collection membership
col_collection_1.objects.link(ob_truck)

# ---- scene / render settings (as saved in the file)
scene.frame_start = 1; scene.frame_end = 250; scene.frame_set(1)
scene.render.engine = 'CYCLES'
scene.render.resolution_x = 2048
scene.render.resolution_y = 2048
scene.render.dither_intensity = 0.0
scene.render.use_border = True
scene.cycles.use_denoising = False
scene.cycles.samples = 500
scene.cycles.sampling_pattern = 'TABULATED_SOBOL'
scene.cycles.light_sampling_threshold = 0.0
scene.cycles.use_adaptive_sampling = False
scene.cycles.use_light_tree = False
scene.cycles.blur_glossy = 0.0
scene.cycles.pixel_filter_type = 'GAUSSIAN'
scene.cycles.sample_clamp_indirect = 0.0
scene.view_settings.view_transform = 'Standard'
bpy.context.view_layer.update()

# ---- added for rendering (the .blend has no active camera): camera
cam_auto = bpy.data.cameras.new('AutoCamera')
cam_auto.lens = 50.0
cam_auto.sensor_width = 36.0
cam_auto.clip_end = 1000.0
ob_auto_camera = bpy.data.objects.new('AutoCamera', cam_auto)
scene.collection.objects.link(ob_auto_camera)
ob_auto_camera.location = (2.31488, -2.28865, 2.35057)
ob_auto_camera.rotation_euler = (1.09748, -7.21219e-08, 0.694738)
scene.camera = ob_auto_camera
bpy.context.view_layer.update()

